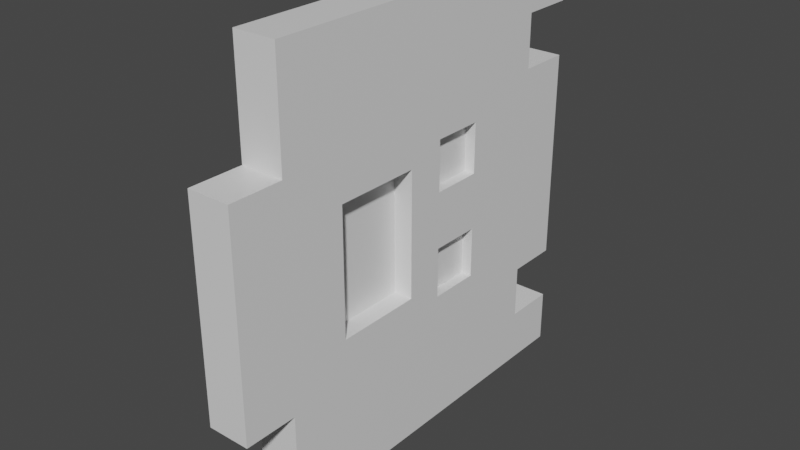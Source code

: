 # Source: spitter.blend  (saved by Blender 2.90.8; exported with 4.5.12 LTS)
import bpy
from mathutils import Matrix  # noqa: F401  (used for matrix-valued properties, if any)

bpy.ops.wm.read_factory_settings(use_empty=True)
scene = bpy.context.scene
scene.name = 'Scene'

# ---- collections
col_collection = bpy.data.collections.new('Collection'); scene.collection.children.link(col_collection)

# ---- materials (node trees are filled in below, after node groups)
mat_material = bpy.data.materials.new('Material')
mat_material.alpha_threshold = 0.0
mat_material.use_transparent_shadow = False
mat_material.line_color = (0.0, 0.0, 0.0, 1.0)

# ---- material node trees
mat_material.use_nodes = True; mat_material.node_tree.nodes.clear()
_N = mat_material.node_tree.nodes; _L = mat_material.node_tree.links
n0 = _N.new('ShaderNodeOutputMaterial'); n0.name = 'Material Output'; n0.location = (300, 300)
n1 = _N.new('ShaderNodeBsdfPrincipled'); n1.name = 'Principled BSDF'; n1.location = (10, 300)
n1.distribution = 'GGX'
n1.subsurface_method = 'BURLEY'
n1.inputs[2].default_value = 0.4
n1.inputs[3].default_value = 1.45
n1.inputs[27].default_value = (0.0, 0.0, 0.0, 1.0)
n1.inputs[28].default_value = 1.0
_L.new(n1.outputs[0], n0.inputs[0])
n0.is_active_output = True

# ---- world
world_world = bpy.data.worlds.new('World'); scene.world = world_world
world_world.use_nodes = True; world_world.node_tree.nodes.clear()
_N = world_world.node_tree.nodes; _L = world_world.node_tree.links
n0 = _N.new('ShaderNodeOutputWorld'); n0.name = 'World Output'; n0.location = (300, 300)
n1 = _N.new('ShaderNodeBackground'); n1.name = 'Background'; n1.location = (10, 300)
n1.inputs[0].default_value = (0.05088, 0.05088, 0.05088, 1.0)
_L.new(n1.outputs[0], n0.inputs[0])
n0.is_active_output = True
world_world.color = (0.05088, 0.05088, 0.05088)
world_world.use_sun_shadow = False
world_world.sun_shadow_jitter_overblur = 0.0

# ---- meshes
me_cube = bpy.data.meshes.new('Cube')
me_cube.from_pydata([(0.1, 0.625, -0.5), (0.1, 0.625, 0.5), (0.0, 0.625, -0.5), (0.0, 0.625, 0.5), (0.1, 0.125, -0.5), (0.0, 0.125, 0.5), (0.1, 0.125, 0.5), (0.0, 0.125, -0.5), (0.0, -0.375, 1.639e-08), (0.1, 0.625, -2.732e-08), (0.0, 0.625, -2.732e-08), (0.1, -0.375, 1.639e-08), (0.1, 0.1018, -4.45e-09), (0.0, 0.125, -5.464e-09), (0.0, 0.3777, 0.5), (0.1, 0.3777, -0.5), (0.1, 0.3777, 0.5), (0.0, 0.3777, -0.5), (0.1, 0.3777, -1.651e-08), (0.0, 0.3777, -1.651e-08), (0.1, -0.125, -0.5), (0.1, -0.125, 0.5), (0.0, -0.125, -0.5), (0.0, -0.125, 0.5), (0.0, -0.125, 5.464e-09), (0.1, -0.125, 5.464e-09), (0.0, -0.375, 0.25), (0.1, 0.625, 0.25), (0.1, 0.1018, 0.1482), (0.0, 0.625, 0.25), (0.1, -0.375, 0.25), (0.0, 0.125, 0.25), (0.0, 0.3777, 0.25), (0.1, 0.3777, 0.25), (0.0, -0.125, 0.25), (0.1, -0.1018, 0.1482), (0.0, 0.625, -0.25), (0.1, -0.375, -0.25), (0.0, 0.125, -0.25), (0.0, -0.375, -0.25), (0.1, 0.625, -0.25), (0.1, 0.1018, -0.1482), (0.1, 0.3777, -0.25), (0.0, 0.3777, -0.25), (0.1, -0.1018, -0.1482), (0.0, -0.125, -0.25), (0.0, 0.5014, 0.5), (0.1, 0.5014, -0.5), (0.1, 0.5014, 0.5), (0.0, 0.5014, -0.5), (0.1, 0.5014, -2.192e-08), (0.0, 0.5014, -2.192e-08), (0.0, 0.5014, 0.25), (0.1, 0.5014, 0.25), (0.1, 0.5014, -0.25), (0.0, 0.5014, -0.25), (0.1, -0.25, -0.5), (0.1, -0.25, 0.5), (0.0, -0.25, -0.5), (0.0, -0.25, 1.093e-08), (0.1, -0.25, 1.093e-08), (0.0, -0.25, 0.5), (0.1, -0.25, 0.25), (0.0, -0.25, 0.25), (0.0, -0.25, -0.25), (0.1, -0.25, -0.25), (0.1, 0.625, 0.375), (0.1, 0.125, 0.375), (0.1, 0.3777, 0.375), (0.1, -0.125, 0.375), (0.0, 0.625, 0.375), (0.0, 0.125, 0.375), (0.0, 0.3777, 0.375), (0.0, -0.125, 0.375), (0.0, 0.5014, 0.375), (0.1, 0.5014, 0.375), (0.0, -0.25, 0.375), (0.1, -0.25, 0.375), (0.0, 0.625, -0.375), (0.0, 0.125, -0.375), (0.0, 0.3777, -0.375), (0.0, -0.125, -0.375), (0.1, 0.625, -0.375), (0.1, 0.125, -0.375), (0.1, 0.3777, -0.375), (0.1, -0.125, -0.375), (0.1, 0.5014, -0.375), (0.0, 0.5014, -0.375), (0.1, -0.25, -0.375), (0.0, -0.25, -0.375), (0.1, 0.1638, -0.2112), (0.1, 0.3389, -0.2112), (0.1, 0.3389, -0.03882), (0.1, 0.1638, -0.03882), (0.1, 0.1638, 0.03882), (0.1, 0.3389, 0.03882), (0.1, 0.3389, 0.2112), (0.1, 0.1638, 0.2112), (0.1, 0.1912, -0.1838), (0.1, 0.3116, -0.1838), (0.1, 0.3116, -0.06616), (0.1, 0.1912, -0.06616), (0.1, 0.1912, 0.06616), (0.1, 0.3116, 0.06616), (0.1, 0.3116, 0.1838), (0.1, 0.1912, 0.1838), (0.07506, 0.3116, -0.1838), (0.07506, 0.1912, -0.1838), (0.07506, 0.1912, -0.06616), (0.07506, 0.3116, -0.06616), (0.07506, 0.3116, 0.06616), (0.07506, 0.1912, 0.06616), (0.07506, 0.1912, 0.1838), (0.07506, 0.3116, 0.1838), (0.1, 0.125, -0.25), (0.1, 0.125, -5.464e-09), (0.1, -0.125, -0.25), (0.1, -0.1018, 4.45e-09), (0.1, 0.125, 0.25), (0.1, -0.125, 0.25), (0.05517, 0.1018, -4.45e-09), (0.05517, -0.1018, 4.45e-09), (0.05517, 0.1018, -0.1482), (0.05517, -0.1018, -0.1482), (0.05517, 0.1018, 0.1482), (0.05517, -0.1018, 0.1482), (0.0, 2.186e-08, 0.5), (0.1, -2.186e-08, -0.5), (0.1, 2.186e-08, 0.5), (0.0, -2.186e-08, -0.5), (0.0, 0.0, 0.0), (0.0, 1.093e-08, 0.25), (0.1, 1.093e-08, 0.25), (0.1, -1.093e-08, -0.25), (0.0, -1.093e-08, -0.25), (0.0, 1.639e-08, 0.375), (0.1, 1.639e-08, 0.375), (0.1, -1.639e-08, -0.375), (0.0, -1.639e-08, -0.375), (0.1, 6.477e-09, 0.1482), (0.1, -6.477e-09, -0.1482), (0.05517, 0.0, 0.0), (0.05517, 6.477e-09, 0.1482), (0.05517, -6.477e-09, -0.1482)], [], [(66, 70, 3, 1), (48, 1, 3, 46), (87, 78, 2, 49), (75, 66, 1, 48), (49, 2, 0, 47), (129, 7, 4, 127), (136, 67, 6, 128), (138, 79, 7, 129), (128, 6, 5, 126), (131, 31, 13, 130), (41, 12, 120, 122), (54, 40, 9, 50), (39, 37, 11, 8), (52, 29, 10, 51), (40, 36, 10, 9), (31, 32, 19, 13), (103, 104, 113, 110), (7, 17, 15, 4), (67, 68, 16, 6), (79, 80, 17, 7), (6, 16, 14, 5), (65, 116, 25, 60), (63, 34, 24, 59), (57, 21, 23, 61), (89, 81, 22, 58), (77, 69, 21, 57), (58, 22, 20, 56), (60, 25, 119, 62), (76, 73, 34, 63), (101, 98, 107, 108), (71, 72, 32, 31), (86, 82, 78, 87), (135, 71, 31, 131), (12, 28, 124, 120), (50, 9, 27, 53), (8, 11, 30, 26), (9, 10, 29, 27), (59, 24, 45, 64), (88, 85, 116, 65), (13, 19, 43, 38), (83, 84, 42, 114), (87, 55, 54, 86), (54, 55, 36, 40), (137, 83, 114, 133), (130, 13, 38, 134), (51, 10, 36, 55), (19, 51, 55, 43), (84, 86, 54, 42), (18, 50, 53, 33), (72, 74, 52, 32), (32, 52, 51, 19), (42, 54, 50, 18), (17, 49, 47, 15), (68, 75, 48, 16), (80, 87, 49, 17), (16, 48, 46, 14), (8, 59, 64, 39), (58, 56, 88, 89), (11, 60, 62, 30), (88, 65, 64, 89), (39, 64, 65, 37), (26, 63, 59, 8), (37, 65, 60, 11), (30, 62, 63, 26), (76, 63, 62, 77), (33, 53, 75, 68), (14, 46, 74, 72), (126, 5, 71, 135), (46, 3, 70, 74), (5, 14, 72, 71), (61, 23, 73, 76), (62, 119, 69, 77), (118, 33, 68, 67), (132, 118, 67, 136), (74, 75, 53, 52), (77, 57, 61, 76), (27, 29, 52, 53), (43, 55, 87, 80), (15, 47, 86, 84), (127, 4, 83, 137), (47, 0, 82, 86), (0, 2, 78, 82), (4, 15, 84, 83), (56, 20, 85, 88), (64, 45, 81, 89), (38, 43, 80, 79), (134, 38, 79, 138), (74, 70, 66, 75), (114, 42, 91, 90), (42, 18, 92, 91), (18, 115, 93, 92), (115, 114, 90, 93), (115, 18, 95, 94), (18, 33, 96, 95), (33, 118, 97, 96), (118, 115, 94, 97), (90, 91, 99, 98), (91, 92, 100, 99), (92, 93, 101, 100), (93, 90, 98, 101), (94, 95, 103, 102), (95, 96, 104, 103), (96, 97, 105, 104), (97, 94, 102, 105), (107, 106, 109, 108), (111, 110, 113, 112), (102, 103, 110, 111), (99, 100, 109, 106), (104, 105, 112, 113), (98, 99, 106, 107), (105, 102, 111, 112), (100, 101, 108, 109), (12, 41, 114, 115), (44, 117, 25, 116), (28, 12, 115, 118), (117, 35, 119, 25), (139, 28, 118, 132), (140, 44, 116, 133), (143, 122, 120, 141), (141, 120, 124, 142), (140, 41, 122, 143), (35, 117, 121, 125), (117, 44, 123, 121), (139, 35, 125, 142), (28, 139, 142, 124), (44, 140, 143, 123), (121, 141, 142, 125), (123, 143, 141, 121), (41, 140, 133, 114), (35, 139, 132, 119), (45, 134, 138, 81), (20, 127, 137, 85), (119, 132, 136, 69), (23, 126, 135, 73), (24, 130, 134, 45), (85, 137, 133, 116), (73, 135, 131, 34), (34, 131, 130, 24), (21, 128, 126, 23), (81, 138, 129, 22), (69, 136, 128, 21), (22, 129, 127, 20)])
_uv = me_cube.uv_layers.new(name='UVMap')
_uv.uv.foreach_set('vector', [0.8165, 0.7084, 0.7484, 0.7084, 0.7484, 0.6459, 0.8165, 0.6459, 0.6804, 0.06181, 0.6804, 0.0, 0.7484, 0.0, 0.7484, 0.06181, 0.08411, 0.5625, 4.055e-08, 0.5625, 0.0, 0.5, 0.08411, 0.5, 0.5963, 0.4375, 0.6804, 0.4375, 0.6804, 0.5, 0.5963, 0.5, 0.8165, 0.3757, 0.8165, 0.4375, 0.7484, 0.4375, 0.7484, 0.3757, 0.8165, 0.125, 0.8165, 0.1875, 0.7484, 0.1875, 0.7484, 0.125, 0.2551, 0.4375, 0.3402, 0.4375, 0.3402, 0.5, 0.2551, 0.5, 0.4252, 0.5625, 0.3402, 0.5625, 0.3402, 0.5, 0.4252, 0.5, 0.6804, 0.3125, 0.6804, 0.25, 0.7484, 0.25, 0.7484, 0.3125, 0.4252, 0.875, 0.3402, 0.875, 0.3402, 0.75, 0.4252, 0.75, 0.8845, 0.2732, 0.8845, 0.1991, 0.915, 0.1991, 0.915, 0.2732, 0.5963, 0.125, 0.6804, 0.125, 0.6804, 0.25, 0.5963, 0.25, 0.8869, 0.6875, 0.8189, 0.6875, 0.8189, 0.5625, 0.8869, 0.5625, 0.08411, 0.875, 4.055e-08, 0.875, 4.055e-08, 0.75, 0.08411, 0.75, 0.8845, 0.25, 0.8165, 0.25, 0.8165, 0.125, 0.8845, 0.125, 0.3402, 0.875, 0.1682, 0.875, 0.1682, 0.75, 0.3402, 0.75, 0.9646, 0.4316, 0.9646, 0.3727, 0.9815, 0.3727, 0.9815, 0.4316, 0.8165, 0.1875, 0.8165, 0.3139, 0.7484, 0.3139, 0.7484, 0.1875, 0.3402, 0.4375, 0.5122, 0.4375, 0.5122, 0.5, 0.3402, 0.5, 0.3402, 0.5625, 0.1682, 0.5625, 0.1682, 0.5, 0.3402, 0.5, 0.6804, 0.25, 0.6804, 0.1236, 0.7484, 0.1236, 0.7484, 0.25, 0.08505, 0.125, 0.1701, 0.125, 0.1701, 0.25, 0.08505, 0.25, 0.5953, 0.875, 0.5103, 0.875, 0.5103, 0.75, 0.5953, 0.75, 0.6804, 0.4375, 0.6804, 0.375, 0.7484, 0.375, 0.7484, 0.4375, 0.5953, 0.5625, 0.5103, 0.5625, 0.5103, 0.5, 0.5953, 0.5, 0.08505, 0.4375, 0.1701, 0.4375, 0.1701, 0.5, 0.08505, 0.5, 0.8165, 0.0, 0.8165, 0.0625, 0.7484, 0.0625, 0.7484, 0.0, 0.08505, 0.25, 0.1701, 0.25, 0.1701, 0.375, 0.08505, 0.375, 0.5953, 0.9375, 0.5103, 0.9375, 0.5103, 0.875, 0.5953, 0.875, 0.9865, 0.2732, 0.9865, 0.332, 0.9695, 0.332, 0.9695, 0.2732, 0.3402, 0.9375, 0.1682, 0.9375, 0.1682, 0.875, 0.3402, 0.875, 0.9855, 0.4993, 0.9855, 0.5611, 0.9174, 0.5611, 0.9174, 0.4993, 0.4252, 0.9375, 0.3402, 0.9375, 0.3402, 0.875, 0.4252, 0.875, 0.8845, 0.1991, 0.8845, 0.125, 0.915, 0.125, 0.915, 0.1991, 0.5963, 0.25, 0.6804, 0.25, 0.6804, 0.375, 0.5963, 0.375, 0.8869, 0.5625, 0.8189, 0.5625, 0.8189, 0.4375, 0.8869, 0.4375, 0.8845, 0.125, 0.8165, 0.125, 0.8165, 0.0, 0.8845, 7.451e-09, 0.5953, 0.75, 0.5103, 0.75, 0.5103, 0.625, 0.5953, 0.625, 0.08505, 0.0625, 0.1701, 0.0625, 0.1701, 0.125, 0.08505, 0.125, 0.3402, 0.75, 0.1682, 0.75, 0.1682, 0.625, 0.3402, 0.625, 0.3402, 0.0625, 0.5122, 0.0625, 0.5122, 0.125, 0.3402, 0.125, 0.8845, 0.3357, 0.8845, 0.2732, 0.9525, 0.2732, 0.9525, 0.3357, 0.9855, 0.4993, 0.9174, 0.4993, 0.9174, 0.4375, 0.9855, 0.4375, 0.2551, 0.0625, 0.3402, 0.0625, 0.3402, 0.125, 0.2551, 0.125, 0.4252, 0.75, 0.3402, 0.75, 0.3402, 0.625, 0.4252, 0.625, 0.08411, 0.75, 4.055e-08, 0.75, 4.055e-08, 0.625, 0.08411, 0.625, 0.1682, 0.75, 0.08411, 0.75, 0.08411, 0.625, 0.1682, 0.625, 0.5122, 0.0625, 0.5963, 0.0625, 0.5963, 0.125, 0.5122, 0.125, 0.5122, 0.25, 0.5963, 0.25, 0.5963, 0.375, 0.5122, 0.375, 0.1682, 0.9375, 0.08411, 0.9375, 0.08411, 0.875, 0.1682, 0.875, 0.1682, 0.875, 0.08411, 0.875, 0.08411, 0.75, 0.1682, 0.75, 0.5122, 0.125, 0.5963, 0.125, 0.5963, 0.25, 0.5122, 0.25, 0.8165, 0.3139, 0.8165, 0.3757, 0.7484, 0.3757, 0.7484, 0.3139, 0.5122, 0.4375, 0.5963, 0.4375, 0.5963, 0.5, 0.5122, 0.5, 0.1682, 0.5625, 0.08411, 0.5625, 0.08411, 0.5, 0.1682, 0.5, 0.6804, 0.1236, 0.6804, 0.06181, 0.7484, 0.06181, 0.7484, 0.1236, 0.6804, 0.75, 0.5953, 0.75, 0.5953, 0.625, 0.6804, 0.625, 0.8845, 0.375, 0.8165, 0.375, 0.8165, 0.3125, 0.8845, 0.3125, 2.028e-08, 0.25, 0.08505, 0.25, 0.08505, 0.375, 4.055e-08, 0.375, 0.8165, 0.3125, 0.8165, 0.25, 0.8845, 0.25, 0.8845, 0.3125, 0.8869, 0.6482, 0.8869, 0.5857, 0.955, 0.5857, 0.955, 0.6482, 0.6804, 0.875, 0.5953, 0.875, 0.5953, 0.75, 0.6804, 0.75, 0.0, 0.125, 0.08505, 0.125, 0.08505, 0.25, 2.028e-08, 0.25, 0.9646, 0.3727, 0.9646, 0.4352, 0.8965, 0.4352, 0.8965, 0.3727, 0.9525, 0.0625, 0.9525, 0.125, 0.8845, 0.125, 0.8845, 0.0625, 0.5122, 0.375, 0.5963, 0.375, 0.5963, 0.4375, 0.5122, 0.4375, 0.1682, 1.0, 0.08411, 1.0, 0.08411, 0.9375, 0.1682, 0.9375, 0.4252, 1.0, 0.3402, 1.0, 0.3402, 0.9375, 0.4252, 0.9375, 0.08411, 1.0, 8.111e-08, 1.0, 4.055e-08, 0.9375, 0.08411, 0.9375, 0.3402, 1.0, 0.1682, 1.0, 0.1682, 0.9375, 0.3402, 0.9375, 0.5953, 1.0, 0.5103, 1.0, 0.5103, 0.9375, 0.5953, 0.9375, 0.08505, 0.375, 0.1701, 0.375, 0.1701, 0.4375, 0.08505, 0.4375, 0.3402, 0.375, 0.5122, 0.375, 0.5122, 0.4375, 0.3402, 0.4375, 0.2551, 0.375, 0.3402, 0.375, 0.3402, 0.4375, 0.2551, 0.4375, 0.6804, 0.6459, 0.7484, 0.6459, 0.7484, 0.7084, 0.6804, 0.7084, 0.8845, 0.0625, 0.8845, 0.0, 0.9525, 0.0, 0.9525, 0.0625, 0.983, 0.2486, 0.915, 0.2486, 0.915, 0.1868, 0.983, 0.1868, 0.1682, 0.625, 0.08411, 0.625, 0.08411, 0.5625, 0.1682, 0.5625, 0.5122, 5.96e-08, 0.5963, 2.98e-08, 0.5963, 0.0625, 0.5122, 0.0625, 0.2551, 2.98e-08, 0.3402, 5.96e-08, 0.3402, 0.0625, 0.2551, 0.0625, 0.5963, 2.98e-08, 0.6804, 2.98e-08, 0.6804, 0.0625, 0.5963, 0.0625, 0.955, 0.7107, 0.8869, 0.7107, 0.8869, 0.6482, 0.955, 0.6482, 0.3402, 5.96e-08, 0.5122, 5.96e-08, 0.5122, 0.0625, 0.3402, 0.0625, 0.08505, 0.0, 0.1701, 0.0, 0.1701, 0.0625, 0.08505, 0.0625, 0.5953, 0.625, 0.5103, 0.625, 0.5103, 0.5625, 0.5953, 0.5625, 0.3402, 0.625, 0.1682, 0.625, 0.1682, 0.5625, 0.3402, 0.5625, 0.4252, 0.625, 0.3402, 0.625, 0.3402, 0.5625, 0.4252, 0.5625, 0.915, 0.1868, 0.915, 0.125, 0.983, 0.125, 0.983, 0.1868, 0.3402, 0.125, 0.5122, 0.125, 0.4857, 0.1444, 0.3666, 0.1444, 0.5122, 0.125, 0.5122, 0.25, 0.4857, 0.2306, 0.4857, 0.1444, 0.5122, 0.25, 0.3402, 0.25, 0.3666, 0.2306, 0.4857, 0.2306, 0.3402, 0.25, 0.3402, 0.125, 0.3666, 0.1444, 0.3666, 0.2306, 0.3402, 0.25, 0.5122, 0.25, 0.4857, 0.2694, 0.3666, 0.2694, 0.5122, 0.25, 0.5122, 0.375, 0.4857, 0.3556, 0.4857, 0.2694, 0.5122, 0.375, 0.3402, 0.375, 0.3666, 0.3556, 0.4857, 0.3556, 0.3402, 0.375, 0.3402, 0.25, 0.3666, 0.2694, 0.3666, 0.3556, 0.3666, 0.1444, 0.4857, 0.1444, 0.4671, 0.1581, 0.3852, 0.1581, 0.4857, 0.1444, 0.4857, 0.2306, 0.4671, 0.2169, 0.4671, 0.1581, 0.4857, 0.2306, 0.3666, 0.2306, 0.3852, 0.2169, 0.4671, 0.2169, 0.3666, 0.2306, 0.3666, 0.1444, 0.3852, 0.1581, 0.3852, 0.2169, 0.3666, 0.2694, 0.4857, 0.2694, 0.4671, 0.2831, 0.3852, 0.2831, 0.4857, 0.2694, 0.4857, 0.3556, 0.4671, 0.3419, 0.4671, 0.2831, 0.4857, 0.3556, 0.3666, 0.3556, 0.3852, 0.3419, 0.4671, 0.3419, 0.3666, 0.3556, 0.3666, 0.2694, 0.3852, 0.2831, 0.3852, 0.3419, 0.7604, 0.5857, 0.7604, 0.6459, 0.6804, 0.6459, 0.6804, 0.5857, 0.8965, 0.375, 0.8965, 0.4352, 0.8165, 0.4352, 0.8165, 0.375, 0.8114, 0.5857, 0.8114, 0.6459, 0.7944, 0.6459, 0.7944, 0.5857, 0.9815, 0.4316, 0.9815, 0.3727, 0.9985, 0.3727, 0.9985, 0.4316, 0.7944, 0.5857, 0.7944, 0.6459, 0.7774, 0.6459, 0.7774, 0.5857, 0.7774, 0.5857, 0.7774, 0.6459, 0.7604, 0.6459, 0.7604, 0.5857, 1.0, 0.0, 1.0, 0.05884, 0.983, 0.05884, 0.983, 0.0, 0.9695, 0.2732, 0.9695, 0.3334, 0.9525, 0.3334, 0.9525, 0.2732, 0.3244, 0.25, 0.3244, 0.1759, 0.3402, 0.125, 0.3402, 0.25, 0.1859, 0.1759, 0.1859, 0.25, 0.1701, 0.25, 0.1701, 0.125, 0.3244, 0.3241, 0.3244, 0.25, 0.3402, 0.25, 0.3402, 0.375, 0.1859, 0.25, 0.1859, 0.3241, 0.1701, 0.375, 0.1701, 0.25, 0.2551, 0.3241, 0.3244, 0.3241, 0.3402, 0.375, 0.2551, 0.375, 0.2551, 0.1759, 0.1859, 0.1759, 0.1701, 0.125, 0.2551, 0.125, 0.7496, 0.5857, 0.6804, 0.5857, 0.6804, 0.5116, 0.7496, 0.5116, 0.7496, 0.5116, 0.6804, 0.5116, 0.6804, 0.4375, 0.7496, 0.4375, 0.955, 0.6366, 0.955, 0.5857, 0.9855, 0.5857, 0.9855, 0.6366, 0.9174, 0.4375, 0.9174, 0.5116, 0.8869, 0.5116, 0.8869, 0.4375, 0.9174, 0.5116, 0.9174, 0.5857, 0.8869, 0.5857, 0.8869, 0.5116, 0.9525, 0.0509, 0.9525, 7.451e-09, 0.983, 0.0, 0.983, 0.0509, 0.9525, 0.1018, 0.9525, 0.0509, 0.983, 0.0509, 0.983, 0.1018, 0.955, 0.6875, 0.955, 0.6366, 0.9855, 0.6366, 0.9855, 0.6875, 0.8189, 0.5116, 0.7496, 0.5116, 0.7496, 0.4375, 0.8189, 0.4375, 0.8189, 0.5857, 0.7496, 0.5857, 0.7496, 0.5116, 0.8189, 0.5116, 0.3244, 0.1759, 0.2551, 0.1759, 0.2551, 0.125, 0.3402, 0.125, 0.1859, 0.3241, 0.2551, 0.3241, 0.2551, 0.375, 0.1701, 0.375, 0.5103, 0.625, 0.4252, 0.625, 0.4252, 0.5625, 0.5103, 0.5625, 0.1701, 0.0, 0.2551, 2.98e-08, 0.2551, 0.0625, 0.1701, 0.0625, 0.1701, 0.375, 0.2551, 0.375, 0.2551, 0.4375, 0.1701, 0.4375, 0.5103, 1.0, 0.4252, 1.0, 0.4252, 0.9375, 0.5103, 0.9375, 0.5103, 0.75, 0.4252, 0.75, 0.4252, 0.625, 0.5103, 0.625, 0.1701, 0.0625, 0.2551, 0.0625, 0.2551, 0.125, 0.1701, 0.125, 0.5103, 0.9375, 0.4252, 0.9375, 0.4252, 0.875, 0.5103, 0.875, 0.5103, 0.875, 0.4252, 0.875, 0.4252, 0.75, 0.5103, 0.75, 0.6804, 0.375, 0.6804, 0.3125, 0.7484, 0.3125, 0.7484, 0.375, 0.5103, 0.5625, 0.4252, 0.5625, 0.4252, 0.5, 0.5103, 0.5, 0.1701, 0.4375, 0.2551, 0.4375, 0.2551, 0.5, 0.1701, 0.5, 0.8165, 0.0625, 0.8165, 0.125, 0.7484, 0.125, 0.7484, 0.0625])
me_cube.materials.append(mat_material)
me_cube.use_remesh_preserve_volume = False
me_cube.use_remesh_preserve_attributes = False
me_cube.use_mirror_vertex_groups = False
me_cube.update()

# ---- objects
ob_cube = bpy.data.objects.new('Cube', me_cube)

# ---- transforms, parenting, visibility, modifiers, constraints
ob_cube.location = (0.0, 0.0, 0.0)
ob_cube.lock_rotations_4d = False
ob_cube.empty_display_type = 'ARROWS'
ob_cube.lineart.crease_threshold = 0.0

# ---- collection membership
col_collection.objects.link(ob_cube)

# ---- scene / render settings (as saved in the file)
scene.frame_start = 1; scene.frame_end = 250; scene.frame_set(1)
scene.render.engine = 'BLENDER_EEVEE_NEXT'
scene.cycles.use_denoising = False
scene.cycles.samples = 128
scene.cycles.sampling_pattern = 'TABULATED_SOBOL'
scene.cycles.use_adaptive_sampling = False
scene.cycles.use_light_tree = False
scene.view_settings.view_transform = 'Filmic'
bpy.context.view_layer.update()

# ---- added for rendering (the .blend has no active camera and no usable light): camera, sun
cam_auto = bpy.data.cameras.new('AutoCamera')
cam_auto.lens = 50.0
cam_auto.sensor_width = 36.0
cam_auto.clip_end = 1000.0
ob_auto_camera = bpy.data.objects.new('AutoCamera', cam_auto)
scene.collection.objects.link(ob_auto_camera)
ob_auto_camera.location = (1.36173, -1.44908, 1.04939)
ob_auto_camera.rotation_euler = (1.09748, -7.21219e-08, 0.694738)
scene.camera = ob_auto_camera
light_auto_sun = bpy.data.lights.new('AutoSun', 'SUN')
light_auto_sun.energy = 3.0
light_auto_sun.angle = 0.0523599
ob_auto_sun = bpy.data.objects.new('AutoSun', light_auto_sun)
scene.collection.objects.link(ob_auto_sun)
ob_auto_sun.rotation_euler = (0.872665, 0.174533, 0.523599)
bpy.context.view_layer.update()
